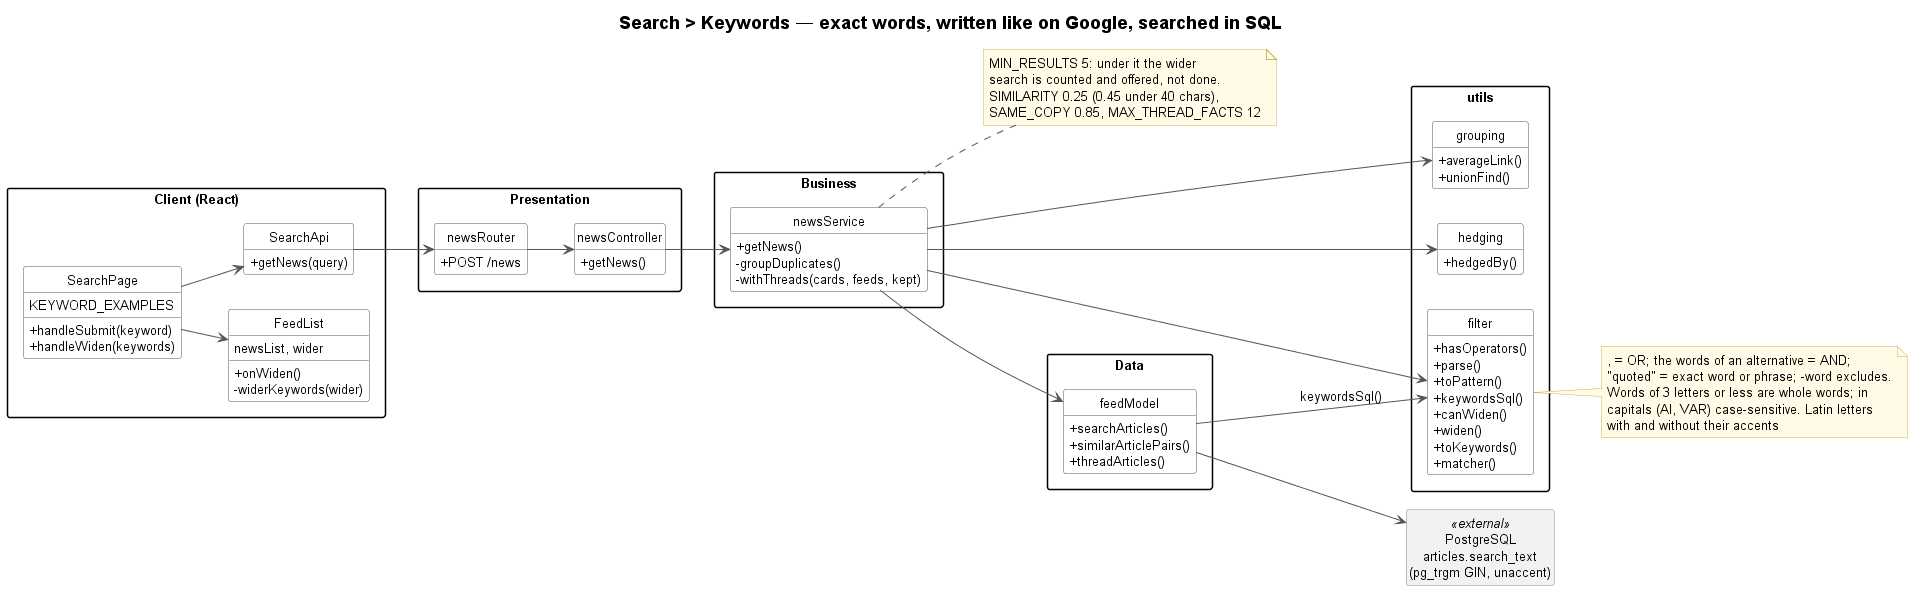

The diagram above was rendered by PlantUML. Its source (embedded in the PNG):
@startuml search-keywords-class
!include ../../_style/class.iuml
left to right direction
title Search > Keywords — exact words, written like on Google, searched in SQL

package "Client (React)" as Client {
    class SearchPage {
        + handleSubmit(keyword)
        + handleWiden(keywords)
        KEYWORD_EXAMPLES
    }
    class FeedList {
        newsList, wider
        + onWiden()
        - widerKeywords(wider)
    }
    class SearchApi {
        + getNews(query)
    }
}
package "Presentation" {
    class newsRouter {
        + POST /news
    }
    class newsController {
        + getNews()
    }
}
package "Business" {
    class newsService {
        + getNews()
        - groupDuplicates()
        - withThreads(cards, feeds, kept)
    }
}
note right of newsService
    MIN_RESULTS 5: under it the wider
    search is counted and offered, not done.
    SIMILARITY 0.25 (0.45 under 40 chars),
    SAME_COPY 0.85, MAX_THREAD_FACTS 12
end note
package "utils" {
    class filter {
        + hasOperators()
        + parse()
        + toPattern()
        + keywordsSql()
        + canWiden()
        + widen()
        + toKeywords()
        + matcher()
    }
    class grouping {
        + averageLink()
        + unionFind()
    }
    class hedging {
        + hedgedBy()
    }
}
note right of filter
    , = OR; the words of an alternative = AND;
    "quoted" = exact word or phrase; -word excludes.
    Words of 3 letters or less are whole words; in
    capitals (AI, VAR) case-sensitive. Latin letters
    with and without their accents
end note
package "Data" {
    class feedModel {
        + searchArticles()
        + similarArticlePairs()
        + threadArticles()
    }
}
class "PostgreSQL\narticles.search_text\n(pg_trgm GIN, unaccent)" as PostgreSQL <<external>>

SearchPage --> SearchApi
SearchPage --> FeedList
SearchApi --> newsRouter
newsRouter --> newsController
newsController --> newsService
newsService --> filter
newsService --> grouping
newsService --> hedging
newsService --> feedModel
feedModel --> filter : keywordsSql()
feedModel --> PostgreSQL
@enduml